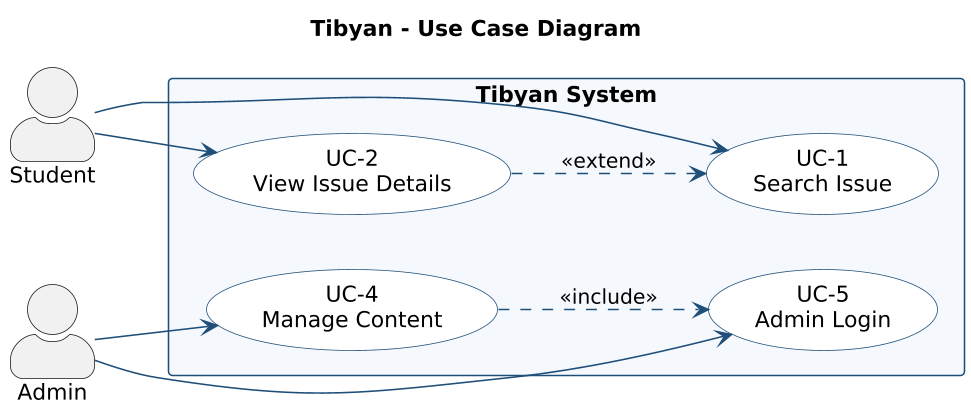

The diagram above was rendered by PlantUML. Its source (embedded in the PNG):
@startuml Tibyan_UseCase
title Tibyan - Use Case Diagram
left to right direction
skinparam shadowing false
skinparam actorStyle awesome
skinparam usecase {
  BackgroundColor #FFFFFF
  BorderColor #1F4E79
  ArrowColor #1F4E79
}
skinparam rectangle {
  BorderColor #1F4E79
  BackgroundColor #F5F9FD
}
skinparam defaultFontName DejaVu Sans
skinparam dpi 150

actor "Student" as S
actor "Admin" as A

rectangle "Tibyan System" {
  usecase "UC-1\nSearch Issue" as UC1
  usecase "UC-2\nView Issue Details" as UC2
  usecase "UC-4\nManage Content" as UC4
  usecase "UC-5\nAdmin Login" as UC5
}

S --> UC1
S --> UC2

A --> UC4
A --> UC5

UC2 ..> UC1 : <<extend>>
UC4 ..> UC5 : <<include>>
@enduml